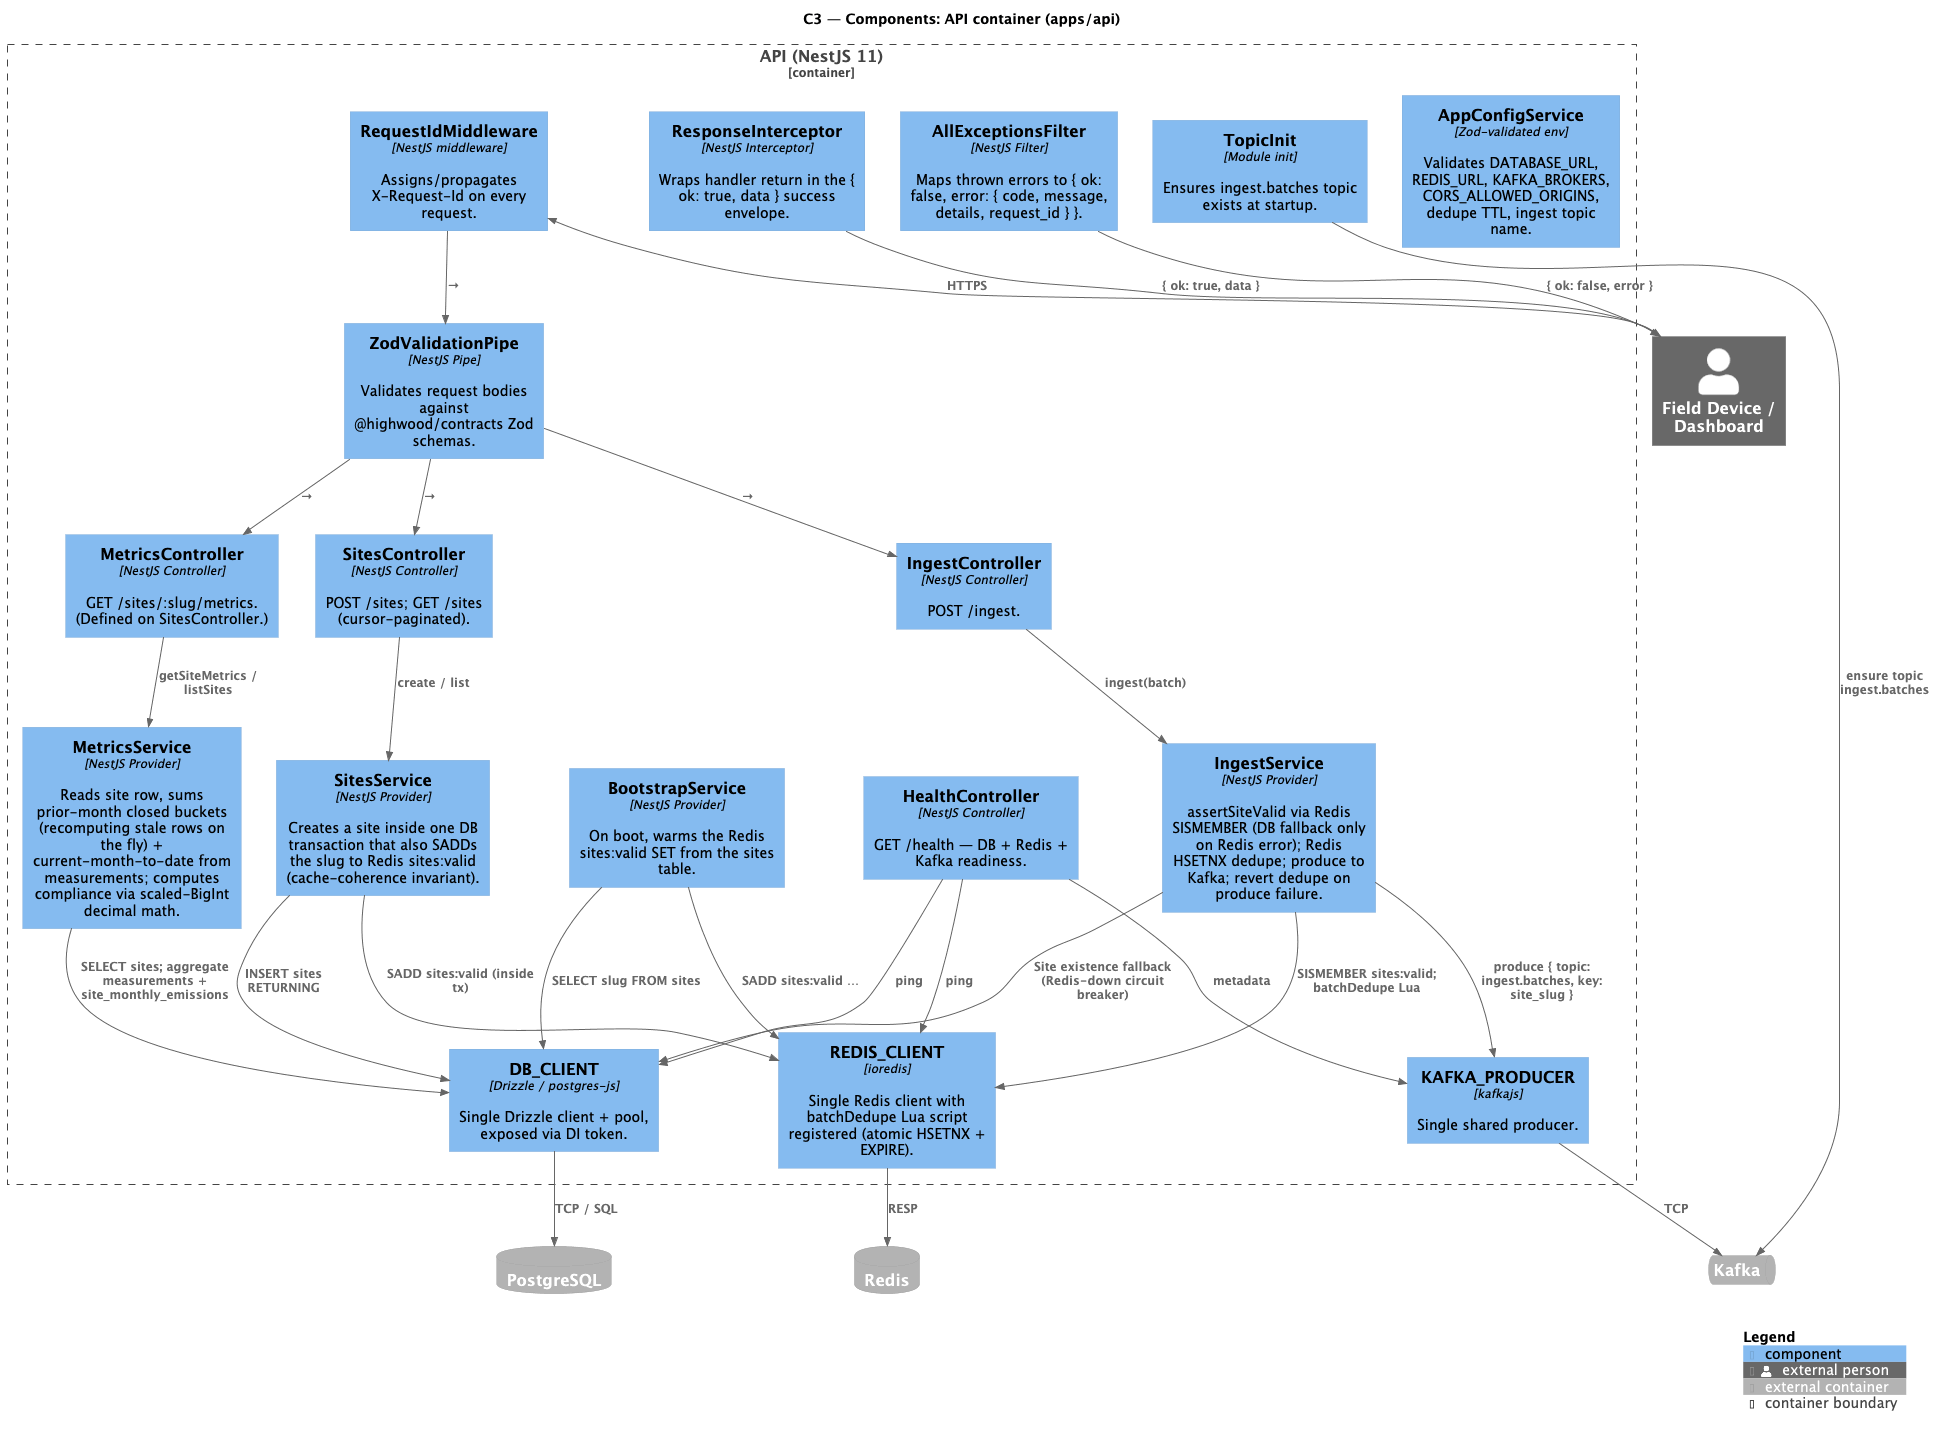

The diagram above was rendered by PlantUML. Its source (embedded in the PNG):
@startuml C3_API_Components
!include https://raw.githubusercontent.com/plantuml-stdlib/C4-PlantUML/master/C4_Component.puml

title C3 — Components: API container (apps/api)

Person_Ext(client, "Field Device / Dashboard")

Container_Boundary(api, "API (NestJS 11)") {

  Component(req_id_mw, "RequestIdMiddleware", "NestJS middleware", "Assigns/propagates X-Request-Id on every request.")
  Component(zod_pipe, "ZodValidationPipe", "NestJS Pipe", "Validates request bodies against @highwood/contracts Zod schemas.")
  Component(resp_interceptor, "ResponseInterceptor", "NestJS Interceptor", "Wraps handler return in the { ok: true, data } success envelope.")
  Component(exc_filter, "AllExceptionsFilter", "NestJS Filter", "Maps thrown errors to { ok: false, error: { code, message, details, request_id } }.")

  Component(sites_ctl, "SitesController", "NestJS Controller", "POST /sites; GET /sites (cursor-paginated).")
  Component(ingest_ctl, "IngestController", "NestJS Controller", "POST /ingest.")
  Component(metrics_ctl, "MetricsController", "NestJS Controller", "GET /sites/:slug/metrics. (Defined on SitesController.)")
  Component(health_ctl, "HealthController", "NestJS Controller", "GET /health — DB + Redis + Kafka readiness.")

  Component(sites_svc, "SitesService", "NestJS Provider", "Creates a site inside one DB transaction that also SADDs the slug to Redis sites:valid (cache-coherence invariant).")
  Component(ingest_svc, "IngestService", "NestJS Provider", "assertSiteValid via Redis SISMEMBER (DB fallback only on Redis error); Redis HSETNX dedupe; produce to Kafka; revert dedupe on produce failure.")
  Component(metrics_svc, "MetricsService", "NestJS Provider", "Reads site row, sums prior-month closed buckets (recomputing stale rows on the fly) + current-month-to-date from measurements; computes compliance via scaled-BigInt decimal math.")

  Component(bootstrap_svc, "BootstrapService", "NestJS Provider", "On boot, warms the Redis sites:valid SET from the sites table.")
  Component(topic_init, "TopicInit", "Module init", "Ensures ingest.batches topic exists at startup.")

  Component(db_client, "DB_CLIENT", "Drizzle / postgres-js", "Single Drizzle client + pool, exposed via DI token.")
  Component(redis_client, "REDIS_CLIENT", "ioredis", "Single Redis client with batchDedupe Lua script registered (atomic HSETNX + EXPIRE).")
  Component(kafka_producer, "KAFKA_PRODUCER", "kafkajs", "Single shared producer.")

  Component(config_svc, "AppConfigService", "Zod-validated env", "Validates DATABASE_URL, REDIS_URL, KAFKA_BROKERS, CORS_ALLOWED_ORIGINS, dedupe TTL, ingest topic name.")
}

ContainerDb_Ext(postgres, "PostgreSQL")
ContainerDb_Ext(redis, "Redis")
ContainerQueue_Ext(kafka, "Kafka")

Rel(client, req_id_mw, "HTTPS")
Rel(req_id_mw, zod_pipe, "→")
Rel(zod_pipe, sites_ctl, "→")
Rel(zod_pipe, ingest_ctl, "→")
Rel(zod_pipe, metrics_ctl, "→")
Rel(resp_interceptor, client, "{ ok: true, data }")
Rel(exc_filter, client, "{ ok: false, error }")

Rel(sites_ctl, sites_svc, "create / list")
Rel(ingest_ctl, ingest_svc, "ingest(batch)")
Rel(metrics_ctl, metrics_svc, "getSiteMetrics / listSites")
Rel(health_ctl, db_client, "ping")
Rel(health_ctl, redis_client, "ping")
Rel(health_ctl, kafka_producer, "metadata")

Rel(sites_svc, db_client, "INSERT sites RETURNING")
Rel(sites_svc, redis_client, "SADD sites:valid (inside tx)")

Rel(ingest_svc, redis_client, "SISMEMBER sites:valid; batchDedupe Lua")
Rel(ingest_svc, db_client, "Site existence fallback (Redis-down circuit breaker)")
Rel(ingest_svc, kafka_producer, "produce { topic: ingest.batches, key: site_slug }")

Rel(metrics_svc, db_client, "SELECT sites; aggregate measurements + site_monthly_emissions")

Rel(bootstrap_svc, db_client, "SELECT slug FROM sites")
Rel(bootstrap_svc, redis_client, "SADD sites:valid …")

Rel(topic_init, kafka, "ensure topic ingest.batches")

Rel(db_client, postgres, "TCP / SQL")
Rel(redis_client, redis, "RESP")
Rel(kafka_producer, kafka, "TCP")

SHOW_LEGEND()
@enduml